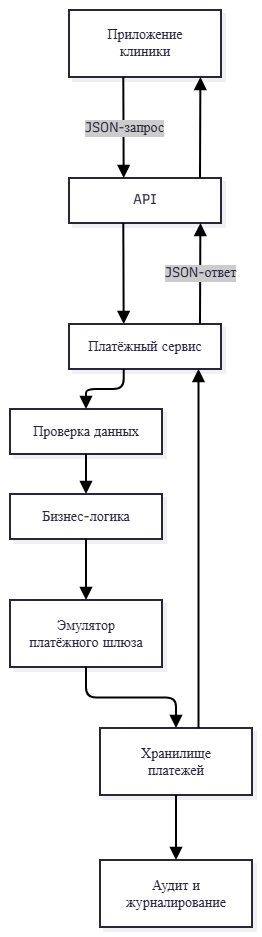

The diagram above was exported from draw.io. Its source (the exported page's mxGraphModel, read from the mxfile embedded in the PNG):
<mxGraphModel dx="1529" dy="-1693" grid="1" gridSize="10" guides="1" tooltips="1" connect="1" arrows="1" fold="1" page="1" pageScale="1" pageWidth="827" pageHeight="1169" math="0" shadow="0">
  <root>
    <mxCell id="0" />
    <mxCell id="1" parent="0" />
    <UserObject label="" mermaidData="{&#10;  &quot;data&quot;: &quot;flowchart TD\n    A[\&quot;Приложение клиники\&quot;] --&gt;|\&quot;JSON-запрос\&quot;| B[\&quot;API\&quot;]\n    B --&gt; C[\&quot;Платёжный сервис\&quot;]\n    C --&gt; D[\&quot;Проверка данных\&quot;]\n    D --&gt; E[\&quot;Бизнес-логика\&quot;]\n    E --&gt; F[\&quot;Хранилище платежей\&quot;]\n    E --&gt; G[\&quot;Эмулятор платёжного шлюза\&quot;]\n    G --&gt; F\n    F --&gt; H[\&quot;Аудит и журналирование\&quot;]\n    F --&gt; C\n    C --&gt;|\&quot;JSON-ответ\&quot;| B\n    B --&gt; A&quot;,&#10;  &quot;config&quot;: null,&#10;  &quot;version&quot;: &quot;12&quot;&#10;}" id="vkGOdgnWomcqYbhyKBLK-1">
      <mxCell connectable="0" parent="1" style="group;transparentBounds=1;editIcon=1;lockedGroup=0;groupPadding=10;" vertex="1">
        <mxGeometry as="geometry" />
      </mxCell>
    </UserObject>
    <UserObject label="Приложение клиники" mermaidId="n:A" mermaidBaseStyle="html=1;whiteSpace=wrap;strokeWidth=2;fillColor=#ffffff;strokeColor=#28253D;fontColor=#28253D;fontFamily=Recursive;fontSize=14;shadow=1;shadowColor=#000000;shadowOffsetX=4;shadowOffsetY=4;shadowBlur=0;shadowOpacity=6;" mermaidBaseValue="Приложение клиники" id="vkGOdgnWomcqYbhyKBLK-2">
      <mxCell parent="vkGOdgnWomcqYbhyKBLK-1" style="html=1;whiteSpace=wrap;strokeWidth=2;fillColor=#ffffff;strokeColor=#28253D;fontColor=#28253D;fontFamily=Recursive;fontSize=14;shadow=1;shadowColor=#000000;shadowOffsetX=4;shadowOffsetY=4;shadowBlur=0;shadowOpacity=6;labelWidth=120;fontSource=https%3A%2F%2Ffonts.googleapis.com%2Fcss%3Ffamily%3DRecursive;" vertex="1">
        <mxGeometry height="67" width="152" x="319" y="2420" as="geometry" />
      </mxCell>
    </UserObject>
    <UserObject label="API" mermaidId="n:B" mermaidBaseStyle="html=1;whiteSpace=wrap;strokeWidth=2;fillColor=#ffffff;strokeColor=#28253D;fontColor=#28253D;fontFamily=Recursive;fontSize=14;shadow=1;shadowColor=#000000;shadowOffsetX=4;shadowOffsetY=4;shadowBlur=0;shadowOpacity=6;" mermaidBaseValue="API" id="vkGOdgnWomcqYbhyKBLK-3">
      <mxCell parent="vkGOdgnWomcqYbhyKBLK-1" style="html=1;whiteSpace=wrap;strokeWidth=2;fillColor=#ffffff;strokeColor=#28253D;fontColor=#28253D;fontFamily=Recursive;fontSize=14;shadow=1;shadowColor=#000000;shadowOffsetX=4;shadowOffsetY=4;shadowBlur=0;shadowOpacity=6;fontSource=https%3A%2F%2Ffonts.googleapis.com%2Fcss%3Ffamily%3DRecursive;" vertex="1">
        <mxGeometry height="45" width="152" x="319" y="2588" as="geometry" />
      </mxCell>
    </UserObject>
    <UserObject label="Платёжный сервис" mermaidId="n:C" mermaidBaseStyle="html=1;whiteSpace=wrap;strokeWidth=2;fillColor=#ffffff;strokeColor=#28253D;fontColor=#28253D;fontFamily=Recursive;fontSize=14;shadow=1;shadowColor=#000000;shadowOffsetX=4;shadowOffsetY=4;shadowBlur=0;shadowOpacity=6;" mermaidBaseValue="Платёжный сервис" id="vkGOdgnWomcqYbhyKBLK-4">
      <mxCell parent="vkGOdgnWomcqYbhyKBLK-1" style="html=1;whiteSpace=wrap;strokeWidth=2;fillColor=#ffffff;strokeColor=#28253D;fontColor=#28253D;fontFamily=Recursive;fontSize=14;shadow=1;shadowColor=#000000;shadowOffsetX=4;shadowOffsetY=4;shadowBlur=0;shadowOpacity=6;fontSource=https%3A%2F%2Ffonts.googleapis.com%2Fcss%3Ffamily%3DRecursive;" vertex="1">
        <mxGeometry height="45" width="152" x="319" y="2734" as="geometry" />
      </mxCell>
    </UserObject>
    <UserObject label="Проверка данных" mermaidId="n:D" mermaidBaseStyle="html=1;whiteSpace=wrap;strokeWidth=2;fillColor=#ffffff;strokeColor=#28253D;fontColor=#28253D;fontFamily=Recursive;fontSize=14;shadow=1;shadowColor=#000000;shadowOffsetX=4;shadowOffsetY=4;shadowBlur=0;shadowOpacity=6;" mermaidBaseValue="Проверка данных" id="vkGOdgnWomcqYbhyKBLK-5">
      <mxCell parent="vkGOdgnWomcqYbhyKBLK-1" style="html=1;whiteSpace=wrap;strokeWidth=2;fillColor=#ffffff;strokeColor=#28253D;fontColor=#28253D;fontFamily=Recursive;fontSize=14;shadow=1;shadowColor=#000000;shadowOffsetX=4;shadowOffsetY=4;shadowBlur=0;shadowOpacity=6;fontSource=https%3A%2F%2Ffonts.googleapis.com%2Fcss%3Ffamily%3DRecursive;" vertex="1">
        <mxGeometry height="45" width="152" x="260" y="2819" as="geometry" />
      </mxCell>
    </UserObject>
    <UserObject label="Бизнес-логика" mermaidId="n:E" mermaidBaseStyle="html=1;whiteSpace=wrap;strokeWidth=2;fillColor=#ffffff;strokeColor=#28253D;fontColor=#28253D;fontFamily=Recursive;fontSize=14;shadow=1;shadowColor=#000000;shadowOffsetX=4;shadowOffsetY=4;shadowBlur=0;shadowOpacity=6;" mermaidBaseValue="Бизнес-логика" id="vkGOdgnWomcqYbhyKBLK-6">
      <mxCell parent="vkGOdgnWomcqYbhyKBLK-1" style="html=1;whiteSpace=wrap;strokeWidth=2;fillColor=#ffffff;strokeColor=#28253D;fontColor=#28253D;fontFamily=Recursive;fontSize=14;shadow=1;shadowColor=#000000;shadowOffsetX=4;shadowOffsetY=4;shadowBlur=0;shadowOpacity=6;fontSource=https%3A%2F%2Ffonts.googleapis.com%2Fcss%3Ffamily%3DRecursive;" vertex="1">
        <mxGeometry height="45" width="152" x="260" y="2904" as="geometry" />
      </mxCell>
    </UserObject>
    <UserObject label="Хранилище платежей" mermaidId="n:F" mermaidBaseStyle="html=1;whiteSpace=wrap;strokeWidth=2;fillColor=#ffffff;strokeColor=#28253D;fontColor=#28253D;fontFamily=Recursive;fontSize=14;shadow=1;shadowColor=#000000;shadowOffsetX=4;shadowOffsetY=4;shadowBlur=0;shadowOpacity=6;" mermaidBaseValue="Хранилище платежей" id="vkGOdgnWomcqYbhyKBLK-7">
      <mxCell parent="vkGOdgnWomcqYbhyKBLK-1" style="html=1;whiteSpace=wrap;strokeWidth=2;fillColor=#ffffff;strokeColor=#28253D;fontColor=#28253D;fontFamily=Recursive;fontSize=14;shadow=1;shadowColor=#000000;shadowOffsetX=4;shadowOffsetY=4;shadowBlur=0;shadowOpacity=6;labelWidth=120;fontSource=https%3A%2F%2Ffonts.googleapis.com%2Fcss%3Ffamily%3DRecursive;" vertex="1">
        <mxGeometry height="67" width="152" x="350" y="3138" as="geometry" />
      </mxCell>
    </UserObject>
    <UserObject label="Эмулятор платёжного шлюза" mermaidId="n:G" mermaidBaseStyle="html=1;whiteSpace=wrap;strokeWidth=2;fillColor=#ffffff;strokeColor=#28253D;fontColor=#28253D;fontFamily=Recursive;fontSize=14;shadow=1;shadowColor=#000000;shadowOffsetX=4;shadowOffsetY=4;shadowBlur=0;shadowOpacity=6;" mermaidBaseValue="Эмулятор платёжного шлюза" id="vkGOdgnWomcqYbhyKBLK-8">
      <mxCell parent="vkGOdgnWomcqYbhyKBLK-1" style="html=1;whiteSpace=wrap;strokeWidth=2;fillColor=#ffffff;strokeColor=#28253D;fontColor=#28253D;fontFamily=Recursive;fontSize=14;shadow=1;shadowColor=#000000;shadowOffsetX=4;shadowOffsetY=4;shadowBlur=0;shadowOpacity=6;labelWidth=120;fontSource=https%3A%2F%2Ffonts.googleapis.com%2Fcss%3Ffamily%3DRecursive;" vertex="1">
        <mxGeometry height="67" width="152" x="260" y="3010" as="geometry" />
      </mxCell>
    </UserObject>
    <UserObject label="Аудит и журналирование" mermaidId="n:H" mermaidBaseStyle="html=1;whiteSpace=wrap;strokeWidth=2;fillColor=#ffffff;strokeColor=#28253D;fontColor=#28253D;fontFamily=Recursive;fontSize=14;shadow=1;shadowColor=#000000;shadowOffsetX=4;shadowOffsetY=4;shadowBlur=0;shadowOpacity=6;" mermaidBaseValue="Аудит и журналирование" id="vkGOdgnWomcqYbhyKBLK-9">
      <mxCell parent="vkGOdgnWomcqYbhyKBLK-1" style="html=1;whiteSpace=wrap;strokeWidth=2;fillColor=#ffffff;strokeColor=#28253D;fontColor=#28253D;fontFamily=Recursive;fontSize=14;shadow=1;shadowColor=#000000;shadowOffsetX=4;shadowOffsetY=4;shadowBlur=0;shadowOpacity=6;labelWidth=120;fontSource=https%3A%2F%2Ffonts.googleapis.com%2Fcss%3Ffamily%3DRecursive;" vertex="1">
        <mxGeometry height="67" width="152" x="350" y="3270" as="geometry" />
      </mxCell>
    </UserObject>
    <UserObject label="JSON-запрос" mermaidId="e:A-&gt;B#0" mermaidBaseStyle="edgeStyle=orthogonalEdgeStyle;rounded=1;curved=0;startArrow=none;endArrow=block;endSize=8;jumpStyle=arc;jumpSize=12;strokeColor=#000000;html=1;fontSize=16;labelBackgroundColor=#cccccc;fontFamily=Recursive;fontColor=#28253D;exitX=0.36;exitY=0.99;entryX=0.36;entryY=0;strokeWidth=2;targetPerimeterSpacing=4;" mermaidBaseValue="JSON-запрос" id="vkGOdgnWomcqYbhyKBLK-10">
      <mxCell edge="1" parent="vkGOdgnWomcqYbhyKBLK-1" source="vkGOdgnWomcqYbhyKBLK-2" style="edgeStyle=orthogonalEdgeStyle;rounded=1;curved=0;startArrow=none;endArrow=block;endSize=8;jumpStyle=arc;jumpSize=12;strokeColor=#000000;html=1;fontSize=14;labelBackgroundColor=#cccccc;fontFamily=Recursive;fontColor=#28253D;exitX=0.36;exitY=0.99;entryX=0.36;entryY=0;strokeWidth=2;targetPerimeterSpacing=4;fontSource=https%3A%2F%2Ffonts.googleapis.com%2Fcss%3Ffamily%3DRecursive;" target="vkGOdgnWomcqYbhyKBLK-3">
        <mxGeometry relative="1" as="geometry">
          <Array as="points" />
        </mxGeometry>
      </mxCell>
    </UserObject>
    <UserObject label="" mermaidId="e:B-&gt;C#0" mermaidBaseStyle="edgeStyle=orthogonalEdgeStyle;rounded=1;curved=0;startArrow=none;endArrow=block;endSize=8;jumpStyle=arc;jumpSize=12;strokeColor=#000000;exitX=0.36;exitY=0.99;entryX=0.36;entryY=0;strokeWidth=2;targetPerimeterSpacing=4;" mermaidBaseValue="" id="vkGOdgnWomcqYbhyKBLK-11">
      <mxCell edge="1" parent="vkGOdgnWomcqYbhyKBLK-1" source="vkGOdgnWomcqYbhyKBLK-3" style="edgeStyle=orthogonalEdgeStyle;rounded=1;curved=0;startArrow=none;endArrow=block;endSize=8;jumpStyle=arc;jumpSize=12;strokeColor=#000000;exitX=0.36;exitY=0.99;entryX=0.36;entryY=0;strokeWidth=2;targetPerimeterSpacing=4;" target="vkGOdgnWomcqYbhyKBLK-4">
        <mxGeometry relative="1" as="geometry">
          <Array as="points" />
        </mxGeometry>
      </mxCell>
    </UserObject>
    <UserObject label="" mermaidId="e:C-&gt;D#0" mermaidBaseStyle="edgeStyle=orthogonalEdgeStyle;rounded=1;curved=0;startArrow=none;endArrow=block;endSize=8;jumpStyle=arc;jumpSize=12;strokeColor=#000000;exitX=0.36;exitY=1;entryX=0.5;entryY=0;strokeWidth=2;targetPerimeterSpacing=4;" mermaidBaseValue="" id="vkGOdgnWomcqYbhyKBLK-12">
      <mxCell edge="1" parent="vkGOdgnWomcqYbhyKBLK-1" source="vkGOdgnWomcqYbhyKBLK-4" style="edgeStyle=orthogonalEdgeStyle;rounded=1;curved=0;startArrow=none;endArrow=block;endSize=8;jumpStyle=arc;jumpSize=12;strokeColor=#000000;exitX=0.36;exitY=1;entryX=0.5;entryY=0;strokeWidth=2;targetPerimeterSpacing=4;" target="vkGOdgnWomcqYbhyKBLK-5">
        <mxGeometry relative="1" as="geometry">
          <Array as="points">
            <mxPoint x="373" y="2799" />
            <mxPoint x="336" y="2799" />
          </Array>
        </mxGeometry>
      </mxCell>
    </UserObject>
    <UserObject label="" mermaidId="e:D-&gt;E#0" mermaidBaseStyle="edgeStyle=orthogonalEdgeStyle;rounded=1;curved=0;startArrow=none;endArrow=block;endSize=8;jumpStyle=arc;jumpSize=12;strokeColor=#000000;exitX=0.5;exitY=1;entryX=0.5;entryY=0.01;strokeWidth=2;targetPerimeterSpacing=4;" mermaidBaseValue="" id="vkGOdgnWomcqYbhyKBLK-13">
      <mxCell edge="1" parent="vkGOdgnWomcqYbhyKBLK-1" source="vkGOdgnWomcqYbhyKBLK-5" style="edgeStyle=orthogonalEdgeStyle;rounded=1;curved=0;startArrow=none;endArrow=block;endSize=8;jumpStyle=arc;jumpSize=12;strokeColor=#000000;exitX=0.5;exitY=1;entryX=0.5;entryY=0.01;strokeWidth=2;targetPerimeterSpacing=4;" target="vkGOdgnWomcqYbhyKBLK-6">
        <mxGeometry relative="1" as="geometry">
          <Array as="points" />
        </mxGeometry>
      </mxCell>
    </UserObject>
    <UserObject label="" mermaidId="e:E-&gt;G#0" mermaidBaseStyle="edgeStyle=orthogonalEdgeStyle;rounded=1;curved=0;startArrow=none;endArrow=block;endSize=8;jumpStyle=arc;jumpSize=12;strokeColor=#000000;exitX=0.64;exitY=1;entryX=0.5;entryY=0;strokeWidth=2;targetPerimeterSpacing=4;" mermaidBaseValue="" id="vkGOdgnWomcqYbhyKBLK-15">
      <mxCell edge="1" parent="vkGOdgnWomcqYbhyKBLK-1" source="vkGOdgnWomcqYbhyKBLK-6" style="edgeStyle=orthogonalEdgeStyle;rounded=1;curved=0;startArrow=none;endArrow=block;endSize=8;jumpStyle=arc;jumpSize=12;strokeColor=#000000;exitX=0.5;exitY=1;strokeWidth=2;targetPerimeterSpacing=4;exitDx=0;exitDy=0;entryX=0.5;entryY=0;entryDx=0;entryDy=0;" target="vkGOdgnWomcqYbhyKBLK-8">
        <mxGeometry relative="1" x="0.0492" as="geometry">
          <Array as="points" />
          <mxPoint x="357.2800000000001" y="2930" as="sourcePoint" />
          <mxPoint x="357.3" y="3010" as="targetPoint" />
        </mxGeometry>
      </mxCell>
    </UserObject>
    <UserObject label="" mermaidId="e:G-&gt;F#0" mermaidBaseStyle="edgeStyle=orthogonalEdgeStyle;rounded=1;curved=0;startArrow=none;endArrow=block;endSize=8;jumpStyle=arc;jumpSize=12;strokeColor=#000000;exitX=0.5;exitY=0.99;entryX=0.5;entryY=0;strokeWidth=2;targetPerimeterSpacing=4;" mermaidBaseValue="" id="vkGOdgnWomcqYbhyKBLK-16">
      <mxCell edge="1" parent="vkGOdgnWomcqYbhyKBLK-1" source="vkGOdgnWomcqYbhyKBLK-8" style="edgeStyle=orthogonalEdgeStyle;rounded=1;curved=0;startArrow=none;endArrow=block;endSize=8;jumpStyle=arc;jumpSize=12;strokeColor=#000000;exitX=0.5;exitY=0.99;entryX=0.5;entryY=0;strokeWidth=2;targetPerimeterSpacing=4;" target="vkGOdgnWomcqYbhyKBLK-7">
        <mxGeometry relative="1" as="geometry">
          <Array as="points" />
        </mxGeometry>
      </mxCell>
    </UserObject>
    <UserObject label="" mermaidId="e:F-&gt;H#0" mermaidBaseStyle="edgeStyle=orthogonalEdgeStyle;rounded=1;curved=0;startArrow=none;endArrow=block;endSize=8;jumpStyle=arc;jumpSize=12;strokeColor=#000000;exitX=0.5;exitY=0.99;entryX=0.5;entryY=0;strokeWidth=2;targetPerimeterSpacing=4;" mermaidBaseValue="" id="vkGOdgnWomcqYbhyKBLK-17">
      <mxCell edge="1" parent="vkGOdgnWomcqYbhyKBLK-1" source="vkGOdgnWomcqYbhyKBLK-7" style="edgeStyle=orthogonalEdgeStyle;rounded=1;curved=0;startArrow=none;endArrow=block;endSize=8;jumpStyle=arc;jumpSize=12;strokeColor=#000000;exitX=0.5;exitY=0.99;entryX=0.5;entryY=0;strokeWidth=2;targetPerimeterSpacing=4;" target="vkGOdgnWomcqYbhyKBLK-9">
        <mxGeometry relative="1" as="geometry">
          <Array as="points" />
        </mxGeometry>
      </mxCell>
    </UserObject>
    <UserObject label="" mermaidId="e:F-&gt;C#0" mermaidBaseStyle="edgeStyle=orthogonalEdgeStyle;rounded=1;curved=0;startArrow=none;endArrow=block;endSize=8;jumpStyle=arc;jumpSize=12;strokeColor=#000000;exitX=0.71;exitY=0;entryX=0.64;entryY=1;strokeWidth=2;targetPerimeterSpacing=4;" mermaidBaseValue="" id="vkGOdgnWomcqYbhyKBLK-18">
      <mxCell edge="1" parent="vkGOdgnWomcqYbhyKBLK-1" source="vkGOdgnWomcqYbhyKBLK-7" style="edgeStyle=orthogonalEdgeStyle;rounded=1;curved=0;startArrow=none;endArrow=block;endSize=8;jumpStyle=arc;jumpSize=12;strokeColor=#000000;strokeWidth=2;targetPerimeterSpacing=4;entryX=0.852;entryY=0.998;entryDx=0;entryDy=0;entryPerimeter=0;exitX=0.648;exitY=0.002;exitDx=0;exitDy=0;exitPerimeter=0;" target="vkGOdgnWomcqYbhyKBLK-4">
        <mxGeometry relative="1" x="-0.2258" as="geometry">
          <Array as="points" />
          <mxPoint x="450" y="3130" as="sourcePoint" />
          <mxPoint x="450" y="2780" as="targetPoint" />
        </mxGeometry>
      </mxCell>
    </UserObject>
    <UserObject label="JSON-ответ" mermaidId="e:C-&gt;B#0" mermaidBaseStyle="edgeStyle=orthogonalEdgeStyle;rounded=1;curved=0;startArrow=none;endArrow=block;endSize=8;jumpStyle=arc;jumpSize=12;strokeColor=#000000;html=1;fontSize=16;labelBackgroundColor=#cccccc;fontFamily=Recursive;fontColor=#28253D;exitX=0.64;exitY=0;entryX=0.64;entryY=0.99;strokeWidth=2;targetPerimeterSpacing=4;" mermaidBaseValue="JSON-ответ" id="vkGOdgnWomcqYbhyKBLK-19">
      <mxCell edge="1" parent="vkGOdgnWomcqYbhyKBLK-1" style="edgeStyle=orthogonalEdgeStyle;rounded=1;curved=0;startArrow=none;endArrow=block;endSize=8;jumpStyle=arc;jumpSize=12;strokeColor=#000000;html=1;fontSize=14;labelBackgroundColor=#cccccc;fontFamily=Recursive;fontColor=#28253D;exitX=0.64;exitY=0;entryX=0.64;entryY=0.99;strokeWidth=2;targetPerimeterSpacing=4;fontSource=https%3A%2F%2Ffonts.googleapis.com%2Fcss%3Ffamily%3DRecursive;">
        <mxGeometry relative="1" as="geometry">
          <Array as="points" />
          <mxPoint x="450" y="2734" as="sourcePoint" />
          <mxPoint x="450.4342857142858" y="2633" as="targetPoint" />
        </mxGeometry>
      </mxCell>
    </UserObject>
    <UserObject label="" mermaidId="e:B-&gt;A#0" mermaidBaseStyle="edgeStyle=orthogonalEdgeStyle;rounded=1;curved=0;startArrow=none;endArrow=block;endSize=8;jumpStyle=arc;jumpSize=12;strokeColor=#000000;exitX=0.64;exitY=0;entryX=0.64;entryY=0.99;strokeWidth=2;targetPerimeterSpacing=4;" mermaidBaseValue="" id="vkGOdgnWomcqYbhyKBLK-20">
      <mxCell edge="1" parent="vkGOdgnWomcqYbhyKBLK-1" style="edgeStyle=orthogonalEdgeStyle;rounded=1;curved=0;startArrow=none;endArrow=block;endSize=8;jumpStyle=arc;jumpSize=12;strokeColor=#000000;exitX=0.64;exitY=0;entryX=0.64;entryY=0.99;strokeWidth=2;targetPerimeterSpacing=4;">
        <mxGeometry relative="1" as="geometry">
          <Array as="points" />
          <mxPoint x="450" y="2588" as="sourcePoint" />
          <mxPoint x="450.4342857142858" y="2487" as="targetPoint" />
        </mxGeometry>
      </mxCell>
    </UserObject>
  </root>
</mxGraphModel>